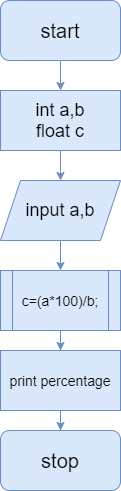

The diagram above was exported from draw.io. Its source (the exported page's mxGraphModel, read from the mxfile embedded in the PNG):
<mxGraphModel dx="868" dy="565" grid="1" gridSize="10" guides="1" tooltips="1" connect="1" arrows="1" fold="1" page="1" pageScale="1" pageWidth="850" pageHeight="1100" math="0" shadow="0">
  <root>
    <mxCell id="0" />
    <mxCell id="1" parent="0" />
    <mxCell id="d3zT4-6ay3kAAkfnl-ql-2" style="edgeStyle=orthogonalEdgeStyle;rounded=0;orthogonalLoop=1;jettySize=auto;html=1;fillColor=#dae8fc;strokeColor=#6c8ebf;" edge="1" parent="1" source="d3zT4-6ay3kAAkfnl-ql-1" target="d3zT4-6ay3kAAkfnl-ql-3">
      <mxGeometry relative="1" as="geometry">
        <mxPoint x="430" y="150" as="targetPoint" />
      </mxGeometry>
    </mxCell>
    <mxCell id="d3zT4-6ay3kAAkfnl-ql-1" value="start" style="rounded=1;whiteSpace=wrap;html=1;fontSize=20;fillColor=#dae8fc;strokeColor=#6c8ebf;" vertex="1" parent="1">
      <mxGeometry x="370" y="50" width="120" height="60" as="geometry" />
    </mxCell>
    <mxCell id="d3zT4-6ay3kAAkfnl-ql-4" style="edgeStyle=orthogonalEdgeStyle;rounded=0;orthogonalLoop=1;jettySize=auto;html=1;fillColor=#dae8fc;strokeColor=#6c8ebf;" edge="1" parent="1" source="d3zT4-6ay3kAAkfnl-ql-3" target="d3zT4-6ay3kAAkfnl-ql-5">
      <mxGeometry relative="1" as="geometry">
        <mxPoint x="430" y="240" as="targetPoint" />
      </mxGeometry>
    </mxCell>
    <mxCell id="d3zT4-6ay3kAAkfnl-ql-3" value="&lt;font style=&quot;font-size: 18px&quot;&gt;int a,b&lt;br&gt;float c&lt;/font&gt;" style="rounded=0;whiteSpace=wrap;html=1;fillColor=#dae8fc;strokeColor=#6c8ebf;" vertex="1" parent="1">
      <mxGeometry x="370" y="140" width="120" height="60" as="geometry" />
    </mxCell>
    <mxCell id="d3zT4-6ay3kAAkfnl-ql-6" style="edgeStyle=orthogonalEdgeStyle;rounded=0;orthogonalLoop=1;jettySize=auto;html=1;fillColor=#dae8fc;strokeColor=#6c8ebf;" edge="1" parent="1" source="d3zT4-6ay3kAAkfnl-ql-5" target="d3zT4-6ay3kAAkfnl-ql-7">
      <mxGeometry relative="1" as="geometry">
        <mxPoint x="430" y="320" as="targetPoint" />
      </mxGeometry>
    </mxCell>
    <mxCell id="d3zT4-6ay3kAAkfnl-ql-5" value="&lt;font style=&quot;font-size: 18px&quot;&gt;input a,b&lt;/font&gt;" style="shape=parallelogram;perimeter=parallelogramPerimeter;whiteSpace=wrap;html=1;fixedSize=1;fillColor=#dae8fc;strokeColor=#6c8ebf;" vertex="1" parent="1">
      <mxGeometry x="370" y="230" width="120" height="60" as="geometry" />
    </mxCell>
    <mxCell id="d3zT4-6ay3kAAkfnl-ql-8" style="edgeStyle=orthogonalEdgeStyle;rounded=0;orthogonalLoop=1;jettySize=auto;html=1;fillColor=#dae8fc;strokeColor=#6c8ebf;" edge="1" parent="1" source="d3zT4-6ay3kAAkfnl-ql-7" target="d3zT4-6ay3kAAkfnl-ql-9">
      <mxGeometry relative="1" as="geometry">
        <mxPoint x="430" y="410" as="targetPoint" />
      </mxGeometry>
    </mxCell>
    <mxCell id="d3zT4-6ay3kAAkfnl-ql-7" value="&lt;font style=&quot;font-size: 14px&quot;&gt;c=(a*100)/b;&lt;/font&gt;" style="shape=process;whiteSpace=wrap;html=1;backgroundOutline=1;fillColor=#dae8fc;strokeColor=#6c8ebf;" vertex="1" parent="1">
      <mxGeometry x="370" y="320" width="120" height="60" as="geometry" />
    </mxCell>
    <mxCell id="d3zT4-6ay3kAAkfnl-ql-10" style="edgeStyle=orthogonalEdgeStyle;rounded=0;orthogonalLoop=1;jettySize=auto;html=1;fillColor=#dae8fc;strokeColor=#6c8ebf;" edge="1" parent="1" source="d3zT4-6ay3kAAkfnl-ql-9" target="d3zT4-6ay3kAAkfnl-ql-11">
      <mxGeometry relative="1" as="geometry">
        <mxPoint x="430" y="490" as="targetPoint" />
      </mxGeometry>
    </mxCell>
    <mxCell id="d3zT4-6ay3kAAkfnl-ql-9" value="&lt;font style=&quot;font-size: 14px&quot;&gt;print percentage&lt;/font&gt;" style="rounded=0;whiteSpace=wrap;html=1;fillColor=#dae8fc;strokeColor=#6c8ebf;" vertex="1" parent="1">
      <mxGeometry x="370" y="400" width="120" height="60" as="geometry" />
    </mxCell>
    <mxCell id="d3zT4-6ay3kAAkfnl-ql-11" value="&lt;font style=&quot;font-size: 20px&quot;&gt;stop&lt;/font&gt;" style="rounded=1;whiteSpace=wrap;html=1;fillColor=#dae8fc;strokeColor=#6c8ebf;" vertex="1" parent="1">
      <mxGeometry x="370" y="480" width="120" height="60" as="geometry" />
    </mxCell>
  </root>
</mxGraphModel>